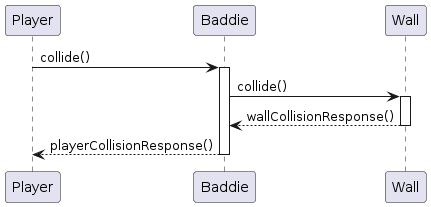

The diagram above was rendered by PlantUML. Its source (embedded in the PNG):
@startuml
participant Player
participant Baddie
participant Wall

Player -> Baddie: collide()
activate Baddie
Baddie -> Wall: collide()
activate Wall
Wall --> Baddie: wallCollisionResponse()
deactivate Wall
Baddie --> Player: playerCollisionResponse()
deactivate Baddie
@enduml